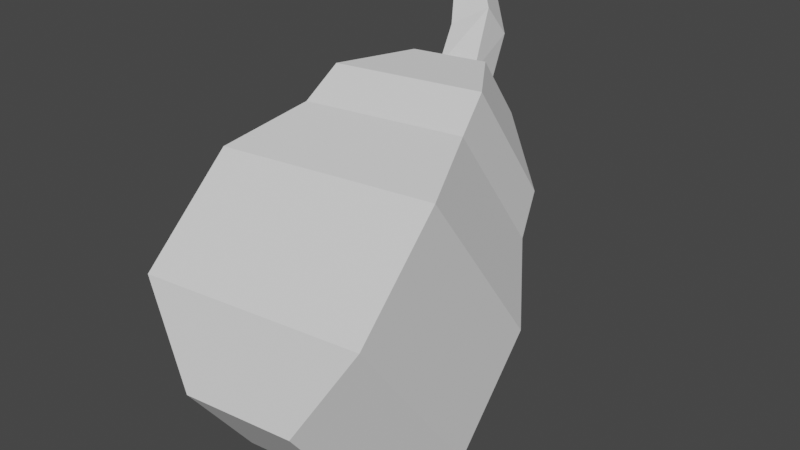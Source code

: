 # Source: pear.blend  (saved by Blender 2.93.21; exported with 4.5.12 LTS)
import bpy
from mathutils import Matrix  # noqa: F401  (used for matrix-valued properties, if any)

bpy.ops.wm.read_factory_settings(use_empty=True)
scene = bpy.context.scene
scene.name = 'Scene'

# ---- world
world_world = bpy.data.worlds.new('World'); scene.world = world_world
world_world.use_nodes = True; world_world.node_tree.nodes.clear()
_N = world_world.node_tree.nodes; _L = world_world.node_tree.links
n0 = _N.new('ShaderNodeOutputWorld'); n0.name = 'World Output'; n0.location = (300, 300)
n1 = _N.new('ShaderNodeBackground'); n1.name = 'Background'; n1.location = (10, 300)
n1.inputs[0].default_value = (0.05088, 0.05088, 0.05088, 1.0)
_L.new(n1.outputs[0], n0.inputs[0])
n0.is_active_output = True
world_world.color = (0.05088, 0.05088, 0.05088)
world_world.use_sun_shadow = False
world_world.sun_shadow_jitter_overblur = 0.0

# ---- meshes
me_pear__body = bpy.data.meshes.new('pear__body')
me_pear__body.from_pydata([(-0.3608, -0.2982, 0.6383), (-0.6134, 0.6861, 0.08568), (-0.3557, -0.7144, 0.07722), (-0.6062, 0.09335, -0.7135), (0.3359, -0.2536, 0.6116), (0.3789, 0.7495, 0.04763), (0.341, -0.6699, 0.0505), (0.3861, 0.1568, -0.7515), (-0.3865, 0.8027, -0.3085), (-0.3829, 0.5064, -0.7081), (0.1132, 0.5381, -0.7271), (0.1096, 0.8344, -0.3275), (-0.4062, -0.125, 0.5258), (-0.5563, 0.2262, 0.4329), (-0.5491, -0.3666, -0.3662), (-0.4007, -0.5707, -0.07503), (0.4432, -0.3032, -0.4043), (0.3453, -0.523, -0.1036), (0.436, 0.2896, 0.3949), (0.3399, -0.07734, 0.4972), (-0.1645, -0.797, 0.3577), (-0.1671, -0.5889, 0.6383), (0.1838, -0.7748, 0.3444), (0.1813, -0.5667, 0.6249), (-0.07807, -0.7394, 0.4245), (-0.07934, -0.6354, 0.5648), (0.09611, -0.7283, 0.4178), (0.09484, -0.6242, 0.5581)], [], [(13, 1, 3, 14), (14, 3, 7, 16), (16, 7, 5, 18), (18, 5, 1, 13), (6, 4, 23, 22), (7, 3, 9, 10), (10, 9, 8, 11), (5, 7, 10, 11), (3, 1, 8, 9), (1, 5, 11, 8), (4, 19, 12, 0), (19, 18, 13, 12), (6, 17, 19, 4), (17, 16, 18, 19), (2, 15, 17, 6), (15, 14, 16, 17), (0, 12, 15, 2), (12, 13, 14, 15), (23, 21, 25, 27), (4, 0, 21, 23), (2, 6, 22, 20), (0, 2, 20, 21), (20, 22, 26, 24), (22, 23, 27, 26), (21, 20, 24, 25), (24, 26, 27, 25)])
_uv = me_pear__body.uv_layers.new(name='UVMap')
_uv.uv.foreach_set('vector', [0.5417, 0.0, 0.625, 0.0, 0.625, 0.25, 0.5417, 0.25, 0.5417, 0.25, 0.625, 0.25, 0.625, 0.5, 0.5417, 0.5, 0.5417, 0.5, 0.625, 0.5, 0.625, 0.75, 0.5417, 0.75, 0.5417, 0.75, 0.625, 0.75, 0.625, 1.0, 0.5417, 1.0, 0.375, 0.5, 0.375, 0.75, 0.375, 0.75, 0.375, 0.5, 0.625, 0.5, 0.625, 0.25, 0.625, 0.25, 0.625, 0.5, 0.625, 0.5, 0.875, 0.5, 0.875, 0.75, 0.625, 0.75, 0.625, 0.75, 0.625, 0.5, 0.625, 0.5, 0.625, 0.75, 0.625, 0.25, 0.625, 0.0, 0.625, 0.0, 0.625, 0.25, 0.625, 1.0, 0.625, 0.75, 0.625, 0.75, 0.625, 1.0, 0.375, 0.75, 0.4583, 0.75, 0.4583, 1.0, 0.375, 1.0, 0.4583, 0.75, 0.5417, 0.75, 0.5417, 1.0, 0.4583, 1.0, 0.375, 0.5, 0.4583, 0.5, 0.4583, 0.75, 0.375, 0.75, 0.4583, 0.5, 0.5417, 0.5, 0.5417, 0.75, 0.4583, 0.75, 0.375, 0.25, 0.4583, 0.25, 0.4583, 0.5, 0.375, 0.5, 0.4583, 0.25, 0.5417, 0.25, 0.5417, 0.5, 0.4583, 0.5, 0.375, 0.0, 0.4583, 0.0, 0.4583, 0.25, 0.375, 0.25, 0.4583, 0.0, 0.5417, 0.0, 0.5417, 0.25, 0.4583, 0.25, 0.375, 0.75, 0.375, 1.0, 0.375, 1.0, 0.375, 0.75, 0.375, 0.75, 0.375, 1.0, 0.375, 1.0, 0.375, 0.75, 0.375, 0.25, 0.375, 0.5, 0.375, 0.5, 0.375, 0.25, 0.375, 0.0, 0.375, 0.25, 0.375, 0.25, 0.375, 0.0, 0.375, 0.25, 0.375, 0.5, 0.375, 0.5, 0.375, 0.25, 0.375, 0.5, 0.375, 0.75, 0.375, 0.75, 0.375, 0.5, 0.375, 0.0, 0.375, 0.25, 0.375, 0.25, 0.375, 0.0, 0.375, 0.25, 0.375, 0.5, 0.375, 0.75, 0.375, 1.0])
me_pear__body.use_remesh_fix_poles = True
me_pear__body.use_remesh_preserve_attributes = False
me_pear__body.update()
me_pear__stalk = bpy.data.meshes.new('pear__stalk')
me_pear__stalk.from_pydata([(-0.07807, -0.7394, 0.4245), (-0.07934, -0.6354, 0.5648), (0.09611, -0.7283, 0.4178), (0.09484, -0.6242, 0.5581), (0.02659, -1.001, 0.6179), (0.04163, -0.8938, 0.7549), (0.1601, -0.92, 0.5397), (0.1751, -0.8127, 0.6767), (0.1655, -1.14, 0.7113), (0.1805, -1.032, 0.8482), (0.2512, -1.054, 0.6374), (0.2662, -0.9465, 0.7744)], [], [(2, 3, 7, 6), (5, 4, 8, 9), (1, 0, 4, 5), (3, 1, 5, 7), (0, 2, 6, 4), (8, 10, 11, 9), (7, 5, 9, 11), (4, 6, 10, 8), (6, 7, 11, 10), (0, 1, 3, 2)])
_uv = me_pear__stalk.uv_layers.new(name='UVMap')
_uv.uv.foreach_set('vector', [0.375, 0.5, 0.375, 0.75, 0.375, 0.75, 0.375, 0.5, 0.375, 0.0, 0.375, 0.25, 0.375, 0.25, 0.375, 0.0, 0.375, 0.0, 0.375, 0.25, 0.375, 0.25, 0.375, 0.0, 0.375, 0.75, 0.375, 1.0, 0.375, 1.0, 0.375, 0.75, 0.375, 0.25, 0.375, 0.5, 0.375, 0.5, 0.375, 0.25, 0.125, 0.5, 0.375, 0.5, 0.375, 0.75, 0.125, 0.75, 0.375, 0.75, 0.375, 1.0, 0.375, 1.0, 0.375, 0.75, 0.375, 0.25, 0.375, 0.5, 0.375, 0.5, 0.375, 0.25, 0.375, 0.5, 0.375, 0.75, 0.375, 0.75, 0.375, 0.5, 0.375, 0.25, 0.375, 1.0, 0.375, 0.75, 0.375, 0.5])
me_pear__stalk.use_remesh_fix_poles = True
me_pear__stalk.use_remesh_preserve_attributes = False
me_pear__stalk.update()

# ---- objects
ob_pear__body = bpy.data.objects.new('pear__body', me_pear__body)
ob_pear__stalk = bpy.data.objects.new('pear__stalk', me_pear__stalk)

# ---- transforms, parenting, visibility, modifiers, constraints
ob_pear__body.location = (0.0, 0.0, 0.4854)
ob_pear__body.rotation_euler = (0.0, -0.0, 3.142)
ob_pear__body.scale = (0.6386, 0.6386, 0.6386)
ob_pear__stalk.location = (0.0, 0.0, 0.4854)
ob_pear__stalk.rotation_euler = (0.0, -0.0, 3.142)
ob_pear__stalk.scale = (0.6386, 0.6386, 0.6386)

# ---- collection membership
scene.collection.objects.link(ob_pear__body)
scene.collection.objects.link(ob_pear__stalk)

# ---- scene / render settings (as saved in the file)
scene.frame_start = 1; scene.frame_end = 250; scene.frame_set(1)
scene.render.engine = 'BLENDER_EEVEE_NEXT'
scene.cycles.use_denoising = False
scene.cycles.samples = 128
scene.cycles.sampling_pattern = 'TABULATED_SOBOL'
scene.cycles.use_adaptive_sampling = False
scene.cycles.use_light_tree = False
scene.view_settings.view_transform = 'Filmic'
bpy.context.view_layer.update()

# ---- added for rendering (the .blend has no active camera and no usable light): camera, sun
cam_auto = bpy.data.cameras.new('AutoCamera')
cam_auto.lens = 50.0
cam_auto.sensor_width = 36.0
cam_auto.clip_end = 1000.0
ob_auto_camera = bpy.data.objects.new('AutoCamera', cam_auto)
scene.collection.objects.link(ob_auto_camera)
ob_auto_camera.location = (1.68025, -1.85363, 1.81699)
ob_auto_camera.rotation_euler = (1.09748, -7.21219e-08, 0.694738)
scene.camera = ob_auto_camera
light_auto_sun = bpy.data.lights.new('AutoSun', 'SUN')
light_auto_sun.energy = 3.0
light_auto_sun.angle = 0.0523599
ob_auto_sun = bpy.data.objects.new('AutoSun', light_auto_sun)
scene.collection.objects.link(ob_auto_sun)
ob_auto_sun.rotation_euler = (0.872665, 0.174533, 0.523599)
bpy.context.view_layer.update()
